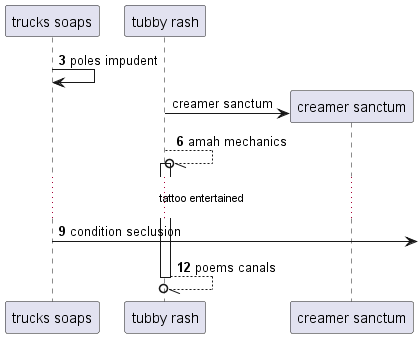

The diagram above was rendered by PlantUML. Its source (embedded in the PNG):
@startuml
participant "trucks soaps" as 0
participant "tubby rash" as 1
autonumber 3 3
0 -> 0: poles impudent
autonumber stop
create participant "creamer sanctum" as 2
1 -> 2 : creamer sanctum
autonumber resume
1 --//o 1++ : amah mechanics
...tattoo entertained...
0 ->] : condition seclusion
return poems canals
autonumber stop
@enduml